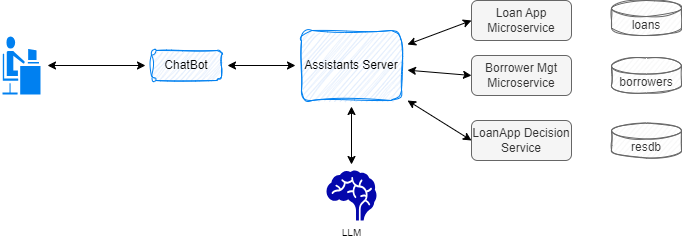

The diagram above was exported from draw.io. Its source (the exported page's mxGraphModel, read from the mxfile embedded in the PNG):
<mxGraphModel dx="685" dy="484" grid="1" gridSize="10" guides="1" tooltips="1" connect="1" arrows="1" fold="1" page="1" pageScale="1" pageWidth="850" pageHeight="1100" math="0" shadow="0">
  <root>
    <mxCell id="0" />
    <mxCell id="1" parent="0" />
    <mxCell id="7" style="edgeStyle=none;html=1;startArrow=classic;startFill=1;targetPerimeterSpacing=6;sourcePerimeterSpacing=6;" parent="1" source="2" target="3" edge="1">
      <mxGeometry relative="1" as="geometry" />
    </mxCell>
    <mxCell id="2" value="" style="shape=mxgraph.cisco.people.androgenous_person;html=1;pointerEvents=1;dashed=0;fillColor=#0080F0;strokeColor=#ffffff;strokeWidth=2;verticalLabelPosition=bottom;verticalAlign=top;align=center;outlineConnect=0;" parent="1" vertex="1">
      <mxGeometry x="40" y="145" width="40" height="60" as="geometry" />
    </mxCell>
    <mxCell id="8" style="edgeStyle=none;html=1;startArrow=classic;startFill=1;targetPerimeterSpacing=6;sourcePerimeterSpacing=6;" parent="1" source="3" target="4" edge="1">
      <mxGeometry relative="1" as="geometry" />
    </mxCell>
    <mxCell id="3" value="ChatBot" style="rounded=1;whiteSpace=wrap;html=1;sketch=1;curveFitting=1;jiggle=2;fillColor=#dae8fc;strokeColor=#0080F0;" parent="1" vertex="1">
      <mxGeometry x="190" y="160" width="70" height="30" as="geometry" />
    </mxCell>
    <mxCell id="10" style="edgeStyle=none;html=1;entryX=0;entryY=0.5;entryDx=0;entryDy=0;startArrow=classic;startFill=1;targetPerimeterSpacing=6;sourcePerimeterSpacing=6;" parent="1" source="4" target="9" edge="1">
      <mxGeometry relative="1" as="geometry" />
    </mxCell>
    <mxCell id="11" style="edgeStyle=none;html=1;entryX=0;entryY=0.5;entryDx=0;entryDy=0;startArrow=classic;startFill=1;sourcePerimeterSpacing=6;targetPerimeterSpacing=6;" parent="1" source="4" target="5" edge="1">
      <mxGeometry relative="1" as="geometry" />
    </mxCell>
    <mxCell id="12" style="edgeStyle=none;html=1;entryX=0;entryY=0.5;entryDx=0;entryDy=0;startArrow=classic;startFill=1;sourcePerimeterSpacing=6;targetPerimeterSpacing=6;" parent="1" source="4" target="6" edge="1">
      <mxGeometry relative="1" as="geometry" />
    </mxCell>
    <mxCell id="17" style="edgeStyle=none;html=1;fontSize=10;startArrow=classic;startFill=1;sourcePerimeterSpacing=6;targetPerimeterSpacing=6;" parent="1" source="4" target="16" edge="1">
      <mxGeometry relative="1" as="geometry" />
    </mxCell>
    <mxCell id="4" value="Assistants Server" style="rounded=1;whiteSpace=wrap;html=1;fillColor=#dae8fc;strokeColor=#0080F0;sketch=1;curveFitting=1;jiggle=2;" parent="1" vertex="1">
      <mxGeometry x="340" y="140" width="100" height="70" as="geometry" />
    </mxCell>
    <mxCell id="5" value="Borrower Mgt Microservice" style="rounded=1;whiteSpace=wrap;html=1;fillColor=#f5f5f5;fontColor=#333333;strokeColor=#666666;" parent="1" vertex="1">
      <mxGeometry x="510" y="165" width="100" height="40" as="geometry" />
    </mxCell>
    <mxCell id="6" value="Loan App Microservice" style="rounded=1;whiteSpace=wrap;html=1;fillColor=#f5f5f5;fontColor=#333333;strokeColor=#666666;" parent="1" vertex="1">
      <mxGeometry x="510" y="110" width="100" height="40" as="geometry" />
    </mxCell>
    <mxCell id="9" value="LoanApp Decision Service" style="rounded=1;whiteSpace=wrap;html=1;fillColor=#f5f5f5;fontColor=#333333;strokeColor=#666666;" parent="1" vertex="1">
      <mxGeometry x="510" y="230" width="100" height="40" as="geometry" />
    </mxCell>
    <mxCell id="13" value="loans" style="shape=cylinder3;whiteSpace=wrap;html=1;boundedLbl=1;backgroundOutline=1;size=8;sketch=1;fillColor=#f5f5f5;fontColor=#333333;strokeColor=#666666;" parent="1" vertex="1">
      <mxGeometry x="650" y="110" width="70" height="35" as="geometry" />
    </mxCell>
    <mxCell id="14" value="borrowers" style="shape=cylinder3;whiteSpace=wrap;html=1;boundedLbl=1;backgroundOutline=1;size=8;sketch=1;fillColor=#f5f5f5;fontColor=#333333;strokeColor=#666666;" parent="1" vertex="1">
      <mxGeometry x="650" y="167.5" width="70" height="35" as="geometry" />
    </mxCell>
    <mxCell id="15" value="resdb" style="shape=cylinder3;whiteSpace=wrap;html=1;boundedLbl=1;backgroundOutline=1;size=8;sketch=1;fillColor=#f5f5f5;fontColor=#333333;strokeColor=#666666;" parent="1" vertex="1">
      <mxGeometry x="650" y="232.5" width="70" height="35" as="geometry" />
    </mxCell>
    <mxCell id="16" value="LLM" style="shape=mxgraph.signs.healthcare.brain;html=1;pointerEvents=1;fillColor=#0407AC;strokeColor=none;verticalLabelPosition=bottom;verticalAlign=top;align=center;fontSize=10;" parent="1" vertex="1">
      <mxGeometry x="365" y="280" width="50" height="50" as="geometry" />
    </mxCell>
  </root>
</mxGraphModel>